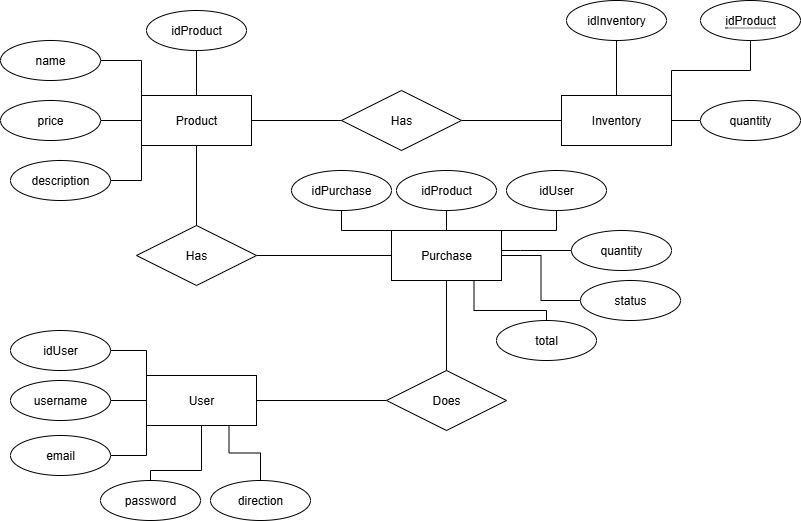

The diagram above was exported from draw.io. Its source (the exported page's mxGraphModel, read from the mxfile embedded in the PNG):
<mxGraphModel dx="1418" dy="756" grid="1" gridSize="10" guides="1" tooltips="1" connect="1" arrows="1" fold="1" page="1" pageScale="1" pageWidth="827" pageHeight="1169" math="0" shadow="0">
  <root>
    <mxCell id="0" />
    <mxCell id="1" parent="0" />
    <mxCell id="KEcCAn52ipa3uaRsY8WT-36" style="edgeStyle=orthogonalEdgeStyle;rounded=0;orthogonalLoop=1;jettySize=auto;html=1;endArrow=none;endFill=0;exitX=0.75;exitY=1;exitDx=0;exitDy=0;" edge="1" parent="1" source="KEcCAn52ipa3uaRsY8WT-1" target="KEcCAn52ipa3uaRsY8WT-35">
      <mxGeometry relative="1" as="geometry" />
    </mxCell>
    <mxCell id="KEcCAn52ipa3uaRsY8WT-37" style="edgeStyle=orthogonalEdgeStyle;rounded=0;orthogonalLoop=1;jettySize=auto;html=1;endArrow=none;endFill=0;" edge="1" parent="1" source="KEcCAn52ipa3uaRsY8WT-1" target="KEcCAn52ipa3uaRsY8WT-34">
      <mxGeometry relative="1" as="geometry">
        <Array as="points">
          <mxPoint x="211" y="600" />
          <mxPoint x="160" y="600" />
        </Array>
      </mxGeometry>
    </mxCell>
    <mxCell id="KEcCAn52ipa3uaRsY8WT-38" style="edgeStyle=orthogonalEdgeStyle;rounded=0;orthogonalLoop=1;jettySize=auto;html=1;entryX=1;entryY=0.5;entryDx=0;entryDy=0;endArrow=none;endFill=0;exitX=0;exitY=1;exitDx=0;exitDy=0;" edge="1" parent="1" source="KEcCAn52ipa3uaRsY8WT-1" target="KEcCAn52ipa3uaRsY8WT-33">
      <mxGeometry relative="1" as="geometry" />
    </mxCell>
    <mxCell id="KEcCAn52ipa3uaRsY8WT-39" style="edgeStyle=orthogonalEdgeStyle;rounded=0;orthogonalLoop=1;jettySize=auto;html=1;endArrow=none;endFill=0;" edge="1" parent="1" source="KEcCAn52ipa3uaRsY8WT-1" target="KEcCAn52ipa3uaRsY8WT-32">
      <mxGeometry relative="1" as="geometry" />
    </mxCell>
    <mxCell id="KEcCAn52ipa3uaRsY8WT-40" style="edgeStyle=orthogonalEdgeStyle;rounded=0;orthogonalLoop=1;jettySize=auto;html=1;entryX=1;entryY=0.5;entryDx=0;entryDy=0;endArrow=none;endFill=0;exitX=0;exitY=0;exitDx=0;exitDy=0;" edge="1" parent="1" source="KEcCAn52ipa3uaRsY8WT-1" target="KEcCAn52ipa3uaRsY8WT-31">
      <mxGeometry relative="1" as="geometry" />
    </mxCell>
    <mxCell id="KEcCAn52ipa3uaRsY8WT-1" value="User" style="html=1;whiteSpace=wrap;" vertex="1" parent="1">
      <mxGeometry x="156" y="505" width="110" height="50" as="geometry" />
    </mxCell>
    <mxCell id="KEcCAn52ipa3uaRsY8WT-7" style="edgeStyle=orthogonalEdgeStyle;rounded=0;orthogonalLoop=1;jettySize=auto;html=1;endArrow=none;endFill=0;" edge="1" parent="1" source="KEcCAn52ipa3uaRsY8WT-2" target="KEcCAn52ipa3uaRsY8WT-5">
      <mxGeometry relative="1" as="geometry">
        <mxPoint x="251" y="250" as="sourcePoint" />
      </mxGeometry>
    </mxCell>
    <mxCell id="KEcCAn52ipa3uaRsY8WT-26" style="edgeStyle=orthogonalEdgeStyle;rounded=0;orthogonalLoop=1;jettySize=auto;html=1;endArrow=none;endFill=0;exitX=0;exitY=1;exitDx=0;exitDy=0;entryX=1;entryY=0.5;entryDx=0;entryDy=0;" edge="1" parent="1" source="KEcCAn52ipa3uaRsY8WT-2" target="KEcCAn52ipa3uaRsY8WT-25">
      <mxGeometry relative="1" as="geometry" />
    </mxCell>
    <mxCell id="KEcCAn52ipa3uaRsY8WT-27" style="edgeStyle=orthogonalEdgeStyle;rounded=0;orthogonalLoop=1;jettySize=auto;html=1;endArrow=none;endFill=0;" edge="1" parent="1" source="KEcCAn52ipa3uaRsY8WT-2" target="KEcCAn52ipa3uaRsY8WT-24">
      <mxGeometry relative="1" as="geometry" />
    </mxCell>
    <mxCell id="KEcCAn52ipa3uaRsY8WT-29" style="edgeStyle=orthogonalEdgeStyle;rounded=0;orthogonalLoop=1;jettySize=auto;html=1;entryX=1;entryY=0.5;entryDx=0;entryDy=0;endArrow=none;endFill=0;exitX=0;exitY=0;exitDx=0;exitDy=0;" edge="1" parent="1" source="KEcCAn52ipa3uaRsY8WT-2" target="KEcCAn52ipa3uaRsY8WT-23">
      <mxGeometry relative="1" as="geometry" />
    </mxCell>
    <mxCell id="KEcCAn52ipa3uaRsY8WT-30" style="edgeStyle=orthogonalEdgeStyle;rounded=0;orthogonalLoop=1;jettySize=auto;html=1;endArrow=none;endFill=0;" edge="1" parent="1" source="KEcCAn52ipa3uaRsY8WT-2" target="KEcCAn52ipa3uaRsY8WT-21">
      <mxGeometry relative="1" as="geometry" />
    </mxCell>
    <mxCell id="KEcCAn52ipa3uaRsY8WT-2" value="Product" style="html=1;whiteSpace=wrap;" vertex="1" parent="1">
      <mxGeometry x="151" y="225" width="110" height="50" as="geometry" />
    </mxCell>
    <mxCell id="KEcCAn52ipa3uaRsY8WT-13" style="edgeStyle=orthogonalEdgeStyle;rounded=0;orthogonalLoop=1;jettySize=auto;html=1;endArrow=none;endFill=0;" edge="1" parent="1" source="KEcCAn52ipa3uaRsY8WT-3" target="KEcCAn52ipa3uaRsY8WT-12">
      <mxGeometry relative="1" as="geometry" />
    </mxCell>
    <mxCell id="KEcCAn52ipa3uaRsY8WT-45" style="edgeStyle=orthogonalEdgeStyle;rounded=0;orthogonalLoop=1;jettySize=auto;html=1;endArrow=none;endFill=0;exitX=0;exitY=0;exitDx=0;exitDy=0;" edge="1" parent="1" source="KEcCAn52ipa3uaRsY8WT-3" target="KEcCAn52ipa3uaRsY8WT-41">
      <mxGeometry relative="1" as="geometry">
        <Array as="points">
          <mxPoint x="351" y="360" />
        </Array>
      </mxGeometry>
    </mxCell>
    <mxCell id="KEcCAn52ipa3uaRsY8WT-46" style="edgeStyle=orthogonalEdgeStyle;rounded=0;orthogonalLoop=1;jettySize=auto;html=1;endArrow=none;endFill=0;" edge="1" parent="1" source="KEcCAn52ipa3uaRsY8WT-3" target="KEcCAn52ipa3uaRsY8WT-42">
      <mxGeometry relative="1" as="geometry" />
    </mxCell>
    <mxCell id="KEcCAn52ipa3uaRsY8WT-47" style="edgeStyle=orthogonalEdgeStyle;rounded=0;orthogonalLoop=1;jettySize=auto;html=1;entryX=0.5;entryY=1;entryDx=0;entryDy=0;endArrow=none;endFill=0;exitX=1;exitY=0;exitDx=0;exitDy=0;" edge="1" parent="1" source="KEcCAn52ipa3uaRsY8WT-3" target="KEcCAn52ipa3uaRsY8WT-43">
      <mxGeometry relative="1" as="geometry">
        <Array as="points">
          <mxPoint x="566" y="360" />
        </Array>
      </mxGeometry>
    </mxCell>
    <mxCell id="KEcCAn52ipa3uaRsY8WT-50" style="edgeStyle=orthogonalEdgeStyle;rounded=0;orthogonalLoop=1;jettySize=auto;html=1;endArrow=none;endFill=0;" edge="1" parent="1" source="KEcCAn52ipa3uaRsY8WT-3" target="KEcCAn52ipa3uaRsY8WT-44">
      <mxGeometry relative="1" as="geometry">
        <Array as="points">
          <mxPoint x="530" y="380" />
          <mxPoint x="530" y="380" />
        </Array>
      </mxGeometry>
    </mxCell>
    <mxCell id="KEcCAn52ipa3uaRsY8WT-51" style="edgeStyle=orthogonalEdgeStyle;rounded=0;orthogonalLoop=1;jettySize=auto;html=1;entryX=0;entryY=0.5;entryDx=0;entryDy=0;endArrow=none;endFill=0;" edge="1" parent="1" source="KEcCAn52ipa3uaRsY8WT-3" target="KEcCAn52ipa3uaRsY8WT-48">
      <mxGeometry relative="1" as="geometry" />
    </mxCell>
    <mxCell id="KEcCAn52ipa3uaRsY8WT-52" style="edgeStyle=orthogonalEdgeStyle;rounded=0;orthogonalLoop=1;jettySize=auto;html=1;endArrow=none;endFill=0;exitX=0.75;exitY=1;exitDx=0;exitDy=0;" edge="1" parent="1" source="KEcCAn52ipa3uaRsY8WT-3" target="KEcCAn52ipa3uaRsY8WT-49">
      <mxGeometry relative="1" as="geometry">
        <Array as="points">
          <mxPoint x="484" y="440" />
          <mxPoint x="556" y="440" />
        </Array>
      </mxGeometry>
    </mxCell>
    <mxCell id="KEcCAn52ipa3uaRsY8WT-3" value="Purchase" style="html=1;whiteSpace=wrap;" vertex="1" parent="1">
      <mxGeometry x="401" y="360" width="110" height="50" as="geometry" />
    </mxCell>
    <mxCell id="KEcCAn52ipa3uaRsY8WT-6" style="edgeStyle=orthogonalEdgeStyle;rounded=0;orthogonalLoop=1;jettySize=auto;html=1;entryX=1;entryY=0.5;entryDx=0;entryDy=0;endArrow=none;endFill=0;" edge="1" parent="1" source="KEcCAn52ipa3uaRsY8WT-4" target="KEcCAn52ipa3uaRsY8WT-5">
      <mxGeometry relative="1" as="geometry" />
    </mxCell>
    <mxCell id="KEcCAn52ipa3uaRsY8WT-18" style="edgeStyle=orthogonalEdgeStyle;rounded=0;orthogonalLoop=1;jettySize=auto;html=1;startArrow=none;startFill=0;endArrow=none;endFill=0;" edge="1" parent="1" source="KEcCAn52ipa3uaRsY8WT-4" target="KEcCAn52ipa3uaRsY8WT-17">
      <mxGeometry relative="1" as="geometry" />
    </mxCell>
    <mxCell id="KEcCAn52ipa3uaRsY8WT-19" style="edgeStyle=orthogonalEdgeStyle;rounded=0;orthogonalLoop=1;jettySize=auto;html=1;endArrow=none;endFill=0;exitX=1;exitY=0;exitDx=0;exitDy=0;" edge="1" parent="1" source="KEcCAn52ipa3uaRsY8WT-4" target="KEcCAn52ipa3uaRsY8WT-16">
      <mxGeometry relative="1" as="geometry">
        <Array as="points">
          <mxPoint x="681" y="200" />
          <mxPoint x="760" y="200" />
        </Array>
      </mxGeometry>
    </mxCell>
    <mxCell id="KEcCAn52ipa3uaRsY8WT-20" style="edgeStyle=orthogonalEdgeStyle;rounded=0;orthogonalLoop=1;jettySize=auto;html=1;endArrow=none;endFill=0;" edge="1" parent="1" source="KEcCAn52ipa3uaRsY8WT-4" target="KEcCAn52ipa3uaRsY8WT-15">
      <mxGeometry relative="1" as="geometry" />
    </mxCell>
    <mxCell id="KEcCAn52ipa3uaRsY8WT-4" value="Inventory" style="html=1;whiteSpace=wrap;" vertex="1" parent="1">
      <mxGeometry x="571" y="225" width="110" height="50" as="geometry" />
    </mxCell>
    <mxCell id="KEcCAn52ipa3uaRsY8WT-5" value="Has" style="shape=rhombus;perimeter=rhombusPerimeter;whiteSpace=wrap;html=1;align=center;" vertex="1" parent="1">
      <mxGeometry x="351" y="220" width="120" height="60" as="geometry" />
    </mxCell>
    <mxCell id="KEcCAn52ipa3uaRsY8WT-9" style="edgeStyle=orthogonalEdgeStyle;rounded=0;orthogonalLoop=1;jettySize=auto;html=1;endArrow=none;endFill=0;" edge="1" parent="1" source="KEcCAn52ipa3uaRsY8WT-8" target="KEcCAn52ipa3uaRsY8WT-1">
      <mxGeometry relative="1" as="geometry" />
    </mxCell>
    <mxCell id="KEcCAn52ipa3uaRsY8WT-10" style="edgeStyle=orthogonalEdgeStyle;rounded=0;orthogonalLoop=1;jettySize=auto;html=1;endArrow=none;endFill=0;" edge="1" parent="1" source="KEcCAn52ipa3uaRsY8WT-8" target="KEcCAn52ipa3uaRsY8WT-3">
      <mxGeometry relative="1" as="geometry" />
    </mxCell>
    <mxCell id="KEcCAn52ipa3uaRsY8WT-8" value="Does" style="shape=rhombus;perimeter=rhombusPerimeter;whiteSpace=wrap;html=1;align=center;" vertex="1" parent="1">
      <mxGeometry x="396" y="500" width="120" height="60" as="geometry" />
    </mxCell>
    <mxCell id="KEcCAn52ipa3uaRsY8WT-14" style="edgeStyle=orthogonalEdgeStyle;rounded=0;orthogonalLoop=1;jettySize=auto;html=1;endArrow=none;endFill=0;" edge="1" parent="1" source="KEcCAn52ipa3uaRsY8WT-12" target="KEcCAn52ipa3uaRsY8WT-2">
      <mxGeometry relative="1" as="geometry" />
    </mxCell>
    <mxCell id="KEcCAn52ipa3uaRsY8WT-12" value="Has" style="shape=rhombus;perimeter=rhombusPerimeter;whiteSpace=wrap;html=1;align=center;" vertex="1" parent="1">
      <mxGeometry x="146" y="355" width="120" height="60" as="geometry" />
    </mxCell>
    <mxCell id="KEcCAn52ipa3uaRsY8WT-15" value="idInventory" style="ellipse;whiteSpace=wrap;html=1;align=center;" vertex="1" parent="1">
      <mxGeometry x="576" y="130" width="100" height="40" as="geometry" />
    </mxCell>
    <mxCell id="KEcCAn52ipa3uaRsY8WT-16" value="&lt;span style=&quot;border-bottom: 1px dotted&quot;&gt;idProduct&lt;/span&gt;" style="ellipse;whiteSpace=wrap;html=1;align=center;" vertex="1" parent="1">
      <mxGeometry x="710" y="130" width="100" height="40" as="geometry" />
    </mxCell>
    <mxCell id="KEcCAn52ipa3uaRsY8WT-17" value="quantity" style="ellipse;whiteSpace=wrap;html=1;align=center;" vertex="1" parent="1">
      <mxGeometry x="710" y="230" width="100" height="40" as="geometry" />
    </mxCell>
    <mxCell id="KEcCAn52ipa3uaRsY8WT-21" value="idProduct" style="ellipse;whiteSpace=wrap;html=1;align=center;" vertex="1" parent="1">
      <mxGeometry x="156" y="140" width="100" height="40" as="geometry" />
    </mxCell>
    <mxCell id="KEcCAn52ipa3uaRsY8WT-23" value="name" style="ellipse;whiteSpace=wrap;html=1;align=center;" vertex="1" parent="1">
      <mxGeometry x="10" y="170" width="100" height="40" as="geometry" />
    </mxCell>
    <mxCell id="KEcCAn52ipa3uaRsY8WT-24" value="price" style="ellipse;whiteSpace=wrap;html=1;align=center;" vertex="1" parent="1">
      <mxGeometry x="10" y="230" width="100" height="40" as="geometry" />
    </mxCell>
    <mxCell id="KEcCAn52ipa3uaRsY8WT-25" value="description" style="ellipse;whiteSpace=wrap;html=1;align=center;" vertex="1" parent="1">
      <mxGeometry x="20" y="290" width="100" height="40" as="geometry" />
    </mxCell>
    <mxCell id="KEcCAn52ipa3uaRsY8WT-31" value="idUser" style="ellipse;whiteSpace=wrap;html=1;align=center;" vertex="1" parent="1">
      <mxGeometry x="20" y="460" width="100" height="40" as="geometry" />
    </mxCell>
    <mxCell id="KEcCAn52ipa3uaRsY8WT-32" value="username" style="ellipse;whiteSpace=wrap;html=1;align=center;" vertex="1" parent="1">
      <mxGeometry x="20" y="510" width="100" height="40" as="geometry" />
    </mxCell>
    <mxCell id="KEcCAn52ipa3uaRsY8WT-33" value="email" style="ellipse;whiteSpace=wrap;html=1;align=center;" vertex="1" parent="1">
      <mxGeometry x="20" y="565" width="100" height="40" as="geometry" />
    </mxCell>
    <mxCell id="KEcCAn52ipa3uaRsY8WT-34" value="password" style="ellipse;whiteSpace=wrap;html=1;align=center;" vertex="1" parent="1">
      <mxGeometry x="110" y="610" width="100" height="40" as="geometry" />
    </mxCell>
    <mxCell id="KEcCAn52ipa3uaRsY8WT-35" value="direction" style="ellipse;whiteSpace=wrap;html=1;align=center;" vertex="1" parent="1">
      <mxGeometry x="220" y="610" width="100" height="40" as="geometry" />
    </mxCell>
    <mxCell id="KEcCAn52ipa3uaRsY8WT-41" value="idPurchase" style="ellipse;whiteSpace=wrap;html=1;align=center;" vertex="1" parent="1">
      <mxGeometry x="301" y="300" width="100" height="40" as="geometry" />
    </mxCell>
    <mxCell id="KEcCAn52ipa3uaRsY8WT-42" value="idProduct" style="ellipse;whiteSpace=wrap;html=1;align=center;" vertex="1" parent="1">
      <mxGeometry x="406" y="300" width="100" height="40" as="geometry" />
    </mxCell>
    <mxCell id="KEcCAn52ipa3uaRsY8WT-43" value="idUser" style="ellipse;whiteSpace=wrap;html=1;align=center;" vertex="1" parent="1">
      <mxGeometry x="516" y="300" width="100" height="40" as="geometry" />
    </mxCell>
    <mxCell id="KEcCAn52ipa3uaRsY8WT-44" value="quantity" style="ellipse;whiteSpace=wrap;html=1;align=center;" vertex="1" parent="1">
      <mxGeometry x="581" y="360" width="100" height="40" as="geometry" />
    </mxCell>
    <mxCell id="KEcCAn52ipa3uaRsY8WT-48" value="status" style="ellipse;whiteSpace=wrap;html=1;align=center;" vertex="1" parent="1">
      <mxGeometry x="590" y="410" width="100" height="40" as="geometry" />
    </mxCell>
    <mxCell id="KEcCAn52ipa3uaRsY8WT-49" value="total" style="ellipse;whiteSpace=wrap;html=1;align=center;" vertex="1" parent="1">
      <mxGeometry x="506" y="450" width="100" height="40" as="geometry" />
    </mxCell>
  </root>
</mxGraphModel>